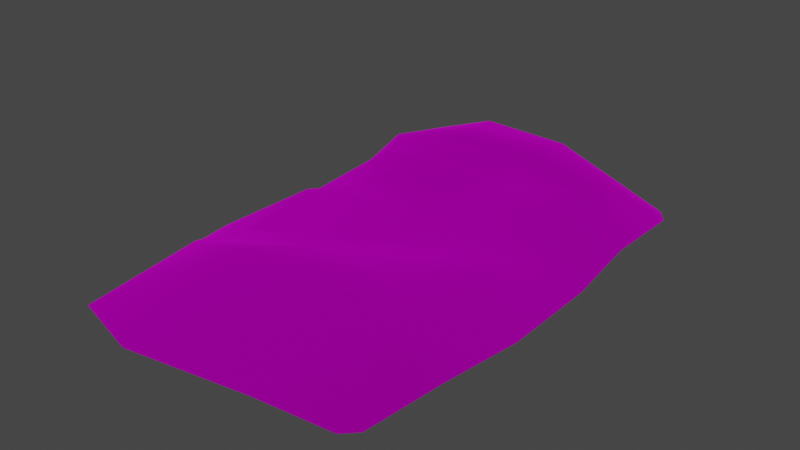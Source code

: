 # Source: bedroll_unpacked.blend  (saved by Blender 3.4.6; exported with 4.5.12 LTS)
import bpy
from mathutils import Matrix  # noqa: F401  (used for matrix-valued properties, if any)

bpy.ops.wm.read_factory_settings(use_empty=True)
scene = bpy.context.scene
scene.name = 'Scene'

# ---- collections
col_collection = bpy.data.collections.new('Collection'); scene.collection.children.link(col_collection)
col_export = bpy.data.collections.new('Export'); scene.collection.children.link(col_export)

# ---- images (referenced by path relative to the original .blend; pixels are not part of the script)
import os
ASSET_DIR = os.environ.get("B2B_ASSET_DIR", "")  # directory of the original .blend (textures are referenced by path, not embedded)
HERE = os.path.dirname(os.path.abspath(__file__))  # packed textures are extracted next to this script under _unpacked/

def load_image(name, relpath, width, height, colorspace="sRGB"):
    """Load a texture the original file referenced (path relative to the .blend, or extracted next to this script)."""
    p = next((c for c in (os.path.join(HERE, relpath), os.path.join(ASSET_DIR, relpath)) if relpath and os.path.exists(c)), "")
    if p:
        img = bpy.data.images.load(p, check_existing=True)
        img.name = name
    else:  # same state as the original file: an image datablock whose file is absent (Cycles renders it pink)
        img = bpy.data.images.new(name, width, height)
        img.source = "FILE"
        img.filepath = "//" + (relpath or name)
    img.colorspace_settings.name = colorspace
    return img
img_sk_01_png_001 = load_image('sk_01.png.001', 'sk_01.png', 1024, 1024, 'sRGB')

# ---- materials (node trees are filled in below, after node groups)
mat_dummymtl_rsrc_world_prop_knights_bedroll_model_bedroll_unpacked = bpy.data.materials.new('dummymtl-rsrc.world.prop.knights.bedroll.model_bedroll_unpacked')
mat_dummymtl_rsrc_world_prop_knights_bedroll_model_bedroll_unpacked.use_backface_culling = True
mat_dummymtl_rsrc_world_prop_knights_bedroll_model_bedroll_unpacked.use_transparent_shadow = False

# ---- material node trees
mat_dummymtl_rsrc_world_prop_knights_bedroll_model_bedroll_unpacked.use_nodes = True; mat_dummymtl_rsrc_world_prop_knights_bedroll_model_bedroll_unpacked.node_tree.nodes.clear()
_N = mat_dummymtl_rsrc_world_prop_knights_bedroll_model_bedroll_unpacked.node_tree.nodes; _L = mat_dummymtl_rsrc_world_prop_knights_bedroll_model_bedroll_unpacked.node_tree.links
n0 = _N.new('ShaderNodeBsdfPrincipled'); n0.name = 'Principled BSDF'; n0.location = (10, 300)
n0.distribution = 'GGX'
n0.subsurface_method = 'RANDOM_WALK_SKIN'
n0.inputs[1].default_value = 1.0
n0.inputs[2].default_value = 1.0
n0.inputs[27].default_value = (0.0, 0.0, 0.0, 1.0)
n0.inputs[28].default_value = 1.0
n1 = _N.new('ShaderNodeOutputMaterial'); n1.name = 'Material Output'; n1.location = (320, 270)
n2 = _N.new('ShaderNodeTexImage'); n2.name = 'Image Texture'; n2.location = (-367, 177)
n2.image = img_sk_01_png_001
_L.new(n0.outputs[0], n1.inputs[0])
_L.new(n2.outputs[0], n0.inputs[0])
n1.is_active_output = True

# ---- world
world_world = bpy.data.worlds.new('World'); scene.world = world_world
world_world.use_nodes = True; world_world.node_tree.nodes.clear()
_N = world_world.node_tree.nodes; _L = world_world.node_tree.links
n0 = _N.new('ShaderNodeOutputWorld'); n0.name = 'World Output'; n0.location = (300, 300)
n1 = _N.new('ShaderNodeBackground'); n1.name = 'Background'; n1.location = (10, 300)
n1.inputs[0].default_value = (0.05088, 0.05088, 0.05088, 1.0)
_L.new(n1.outputs[0], n0.inputs[0])
n0.is_active_output = True
world_world.color = (0.05088, 0.05088, 0.05088)
world_world.use_sun_shadow = False
world_world.sun_shadow_jitter_overblur = 0.0

# ---- meshes
me_rsrc_world_prop_knights_bedroll_model_bedroll_unpacked_01_mesh = bpy.data.meshes.new('rsrc.world.prop.knights.bedroll.model_bedroll_unpacked_01-Mesh[')
me_rsrc_world_prop_knights_bedroll_model_bedroll_unpacked_01_mesh.from_pydata([(0.7501, 0.0, -1.124), (0.5432, -0.1594, -0.7975), (0.6851, 0.0, -1.19), (0.2762, 0.0, -1.231), (0.7879, 0.0, -0.6995), (0.1711, -0.2499, -0.7437), (-0.3629, 0.0, -1.332), (0.6043, -0.1292, -0.561), (0.8429, 0.0, -0.274), (-0.2114, -0.28, -0.7908), (-0.7461, 0.0, -1.221), (-0.6042, -0.1594, -0.718), (-0.7983, 0.0, -0.7666), (-0.5431, -0.1292, -0.4524), (-0.8525, 0.0, -0.3222), (-0.1614, -0.1824, -0.471), (-0.5711, -0.1769, -0.03356), (-0.7893, 0.0, 0.221), (-0.1943, -0.06883, -0.07231), (-0.5409, -0.08018, 0.3178), (-0.154, -0.05104, 0.2756), (-0.2446, -0.1867, 0.611), (-0.6245, -0.1515, 0.6713), (-0.8278, 0.0, 0.7155), (0.2285, -0.05104, 0.3057), (0.5172, -0.153, 0.6282), (-0.6206, -0.213, 0.7207), (-0.7273, 0.0, 1.162), (-0.5245, -0.1995, 0.9661), (-0.6541, 0.0, 1.221), (-0.2417, -0.2949, 1.019), (-0.2568, 0.0, 1.226), (0.2279, 0.0, 1.318), (0.2242, -0.2949, 1.005), (0.7183, 0.0, 1.178), (0.5815, -0.2079, 0.8777), (0.7753, 0.0, 1.102), (0.7705, 0.0, 0.6876), (0.5195, -0.2335, 0.6786), (0.8333, 0.0, 0.2309), (0.1933, -0.308, 0.6609), (0.1941, -0.1857, 0.6138), (-0.2526, -0.3074, 0.6586), (0.6066, -0.08018, 0.1972), (0.5763, -0.1769, -0.1287), (0.1881, -0.06883, -0.02934), (0.2211, -0.1824, -0.4357)], [], [(0, 1, 2), (3, 2, 1), (4, 1, 0), (1, 5, 3), (6, 3, 5), (1, 4, 7), (5, 1, 7), (8, 7, 4), (5, 9, 6), (10, 6, 9), (9, 11, 10), (12, 10, 11), (13, 12, 11), (12, 13, 14), (15, 13, 11), (11, 9, 15), (13, 16, 14), (17, 14, 16), (18, 16, 13), (13, 15, 18), (16, 19, 17), (16, 18, 20), (20, 19, 16), (19, 20, 21), (41, 21, 20), (21, 22, 19), (22, 17, 19), (17, 22, 23), (20, 24, 41), (24, 20, 18), (25, 41, 24), (26, 23, 22), (23, 26, 27), (27, 26, 28), (27, 28, 29), (30, 29, 28), (30, 28, 26), (29, 30, 31), (32, 31, 30), (30, 33, 32), (34, 32, 33), (35, 34, 33), (34, 35, 36), (37, 36, 35), (35, 38, 37), (37, 38, 25), (39, 37, 25), (40, 38, 35), (35, 33, 40), (40, 41, 38), (25, 38, 41), (41, 40, 21), (42, 21, 40), (21, 42, 22), (42, 40, 33), (26, 22, 42), (33, 30, 42), (26, 42, 30), (25, 43, 39), (8, 39, 43), (24, 43, 25), (43, 44, 8), (7, 8, 44), (43, 24, 45), (45, 44, 43), (18, 45, 24), (45, 18, 15), (15, 46, 45), (44, 45, 46), (46, 7, 44), (46, 15, 9), (9, 5, 46), (7, 46, 5)])
me_rsrc_world_prop_knights_bedroll_model_bedroll_unpacked_01_mesh.polygons.foreach_set('use_smooth', [True] * 73)
_uv = me_rsrc_world_prop_knights_bedroll_model_bedroll_unpacked_01_mesh.uv_layers.new(name='UVMap')
_uv.uv.foreach_set('vector', [0.9346, 0.08529, 0.7918, 0.1869, 0.8971, 0.06086, 0.6617, 0.04554, 0.8971, 0.06086, 0.7918, 0.1869, 0.9563, 0.2429, 0.7918, 0.1869, 0.9346, 0.08529, 0.7918, 0.1869, 0.5936, 0.2072, 0.6617, 0.04554, 0.2938, 0.00792, 0.6617, 0.04554, 0.5936, 0.2072, 0.7918, 0.1869, 0.9563, 0.2429, 0.8243, 0.2764, 0.5936, 0.2072, 0.7918, 0.1869, 0.8243, 0.2764, 0.988, 0.4009, 0.8243, 0.2764, 0.9563, 0.2429, 0.5936, 0.2072, 0.3899, 0.2078, 0.2938, 0.00792, 0.07323, 0.04911, 0.2938, 0.00792, 0.3899, 0.2078, 0.3899, 0.2078, 0.1808, 0.217, 0.07323, 0.04911, 0.04317, 0.2179, 0.07323, 0.04911, 0.1808, 0.217, 0.2133, 0.3175, 0.04317, 0.2179, 0.1808, 0.217, 0.04317, 0.2179, 0.2133, 0.3175, 0.012, 0.383, 0.4165, 0.3105, 0.2133, 0.3175, 0.1808, 0.217, 0.1808, 0.217, 0.3899, 0.2078, 0.4165, 0.3105, 0.2133, 0.3175, 0.1984, 0.4761, 0.012, 0.383, 0.04841, 0.5847, 0.012, 0.383, 0.1984, 0.4761, 0.399, 0.4614, 0.1984, 0.4761, 0.2133, 0.3175, 0.2133, 0.3175, 0.4165, 0.3105, 0.399, 0.4614, 0.1984, 0.4761, 0.196, 0.6092, 0.04841, 0.5847, 0.1984, 0.4761, 0.399, 0.4614, 0.4205, 0.5932, 0.4205, 0.5932, 0.196, 0.6092, 0.1984, 0.4761, 0.196, 0.6092, 0.4205, 0.5932, 0.3722, 0.7096, 0.6058, 0.7122, 0.3722, 0.7096, 0.4205, 0.5932, 0.3722, 0.7096, 0.1837, 0.7324, 0.196, 0.6092, 0.1837, 0.7324, 0.04841, 0.5847, 0.196, 0.6092, 0.04841, 0.5847, 0.1837, 0.7324, 0.02621, 0.7683, 0.4205, 0.5932, 0.6242, 0.6046, 0.6058, 0.7122, 0.6242, 0.6046, 0.4205, 0.5932, 0.399, 0.4614, 0.7918, 0.7176, 0.6058, 0.7122, 0.6242, 0.6046, 0.1858, 0.7617, 0.02621, 0.7683, 0.1837, 0.7324, 0.02621, 0.7683, 0.1858, 0.7617, 0.08408, 0.9626, 0.08408, 0.9626, 0.1858, 0.7617, 0.2162, 0.8316, 0.08408, 0.9626, 0.2162, 0.8316, 0.1262, 0.9846, 0.3738, 0.8325, 0.1262, 0.9846, 0.2162, 0.8316, 0.3738, 0.8325, 0.2162, 0.8316, 0.1858, 0.7617, 0.1262, 0.9846, 0.3738, 0.8325, 0.3549, 0.9864, 0.634, 1.0, 0.3549, 0.9864, 0.3738, 0.8325, 0.3738, 0.8325, 0.6219, 0.8411, 0.634, 1.0, 0.9163, 0.9403, 0.634, 1.0, 0.6219, 0.8411, 0.8121, 0.8096, 0.9163, 0.9403, 0.6219, 0.8411, 0.9163, 0.9403, 0.8121, 0.8096, 0.9491, 0.9119, 0.967, 0.758, 0.9491, 0.9119, 0.8121, 0.8096, 0.8121, 0.8096, 0.7929, 0.7457, 0.967, 0.758, 0.967, 0.758, 0.7929, 0.7457, 0.7918, 0.7176, 0.9824, 0.5884, 0.967, 0.758, 0.7918, 0.7176, 0.6054, 0.739, 0.7929, 0.7457, 0.8121, 0.8096, 0.8121, 0.8096, 0.6219, 0.8411, 0.6054, 0.739, 0.6054, 0.739, 0.6058, 0.7122, 0.7929, 0.7457, 0.7918, 0.7176, 0.7929, 0.7457, 0.6058, 0.7122, 0.6058, 0.7122, 0.6054, 0.739, 0.3722, 0.7096, 0.368, 0.7382, 0.3722, 0.7096, 0.6054, 0.739, 0.3722, 0.7096, 0.368, 0.7382, 0.1837, 0.7324, 0.368, 0.7382, 0.6054, 0.739, 0.6219, 0.8411, 0.1858, 0.7617, 0.1837, 0.7324, 0.368, 0.7382, 0.6219, 0.8411, 0.3738, 0.8325, 0.368, 0.7382, 0.1858, 0.7617, 0.368, 0.7382, 0.3738, 0.8325, 0.7918, 0.7176, 0.8071, 0.5635, 0.9824, 0.5884, 0.988, 0.4009, 0.9824, 0.5884, 0.8071, 0.5635, 0.6242, 0.6046, 0.8071, 0.5635, 0.7918, 0.7176, 0.8071, 0.5635, 0.8025, 0.4401, 0.988, 0.4009, 0.8243, 0.2764, 0.988, 0.4009, 0.8025, 0.4401, 0.8071, 0.5635, 0.6242, 0.6046, 0.6027, 0.4777, 0.6027, 0.4777, 0.8025, 0.4401, 0.8071, 0.5635, 0.399, 0.4614, 0.6027, 0.4777, 0.6242, 0.6046, 0.6027, 0.4777, 0.399, 0.4614, 0.4165, 0.3105, 0.4165, 0.3105, 0.6202, 0.3238, 0.6027, 0.4777, 0.8025, 0.4401, 0.6027, 0.4777, 0.6202, 0.3238, 0.6202, 0.3238, 0.8243, 0.2764, 0.8025, 0.4401, 0.6202, 0.3238, 0.4165, 0.3105, 0.3899, 0.2078, 0.3899, 0.2078, 0.5936, 0.2072, 0.6202, 0.3238, 0.8243, 0.2764, 0.6202, 0.3238, 0.5936, 0.2072])
me_rsrc_world_prop_knights_bedroll_model_bedroll_unpacked_01_mesh.materials.append(mat_dummymtl_rsrc_world_prop_knights_bedroll_model_bedroll_unpacked)
me_rsrc_world_prop_knights_bedroll_model_bedroll_unpacked_01_mesh.update()
me_rsrc_world_prop_knights_bedroll_model_bedroll_unpacked_01_mesh.normals_split_custom_set([tuple(v) for v in zip(*[iter([0.366, -0.9064, -0.2109, 0.3225, -0.9346, -0.1504, 0.1495, -0.9336, -0.3256, 0.07975, -0.9057, -0.4164, 0.1495, -0.9336, -0.3256, 0.3225, -0.9346, -0.1504, 0.5511, -0.8327, -0.05342, 0.3225, -0.9346, -0.1504, 0.366, -0.9064, -0.2109, 0.3225, -0.9346, -0.1504, 0.1288, -0.985, -0.1149, 0.07975, -0.9057, -0.4164, -0.0307, -0.8954, -0.4442, 0.07975, -0.9057, -0.4164, 0.1288, -0.985, -0.1149, 0.3225, -0.9346, -0.1504, 0.5511, -0.8327, -0.05342, 0.3882, -0.9213, -0.02147, 0.1288, -0.985, -0.1149, 0.3225, -0.9346, -0.1504, 0.3882, -0.9213, -0.02147, 0.5236, -0.8519, 0.0008384, 0.3882, -0.9213, -0.02147, 0.5511, -0.8327, -0.05342, 0.1288, -0.985, -0.1149, -0.07413, -0.9926, -0.0958, -0.0307, -0.8954, -0.4442, -0.3056, -0.9066, -0.2911, -0.0307, -0.8954, -0.4442, -0.07413, -0.9926, -0.0958, -0.07413, -0.9926, -0.0958, -0.4525, -0.8897, 0.06099, -0.3056, -0.9066, -0.2911, -0.5785, -0.8157, -0.002015, -0.3056, -0.9066, -0.2911, -0.4525, -0.8897, 0.06099, -0.2436, -0.9683, 0.05448, -0.5785, -0.8157, -0.002015, -0.4525, -0.8897, 0.06099, -0.5785, -0.8157, -0.002015, -0.2436, -0.9683, 0.05448, -0.4607, -0.8862, -0.04964, -0.0876, -0.9583, 0.2721, -0.2436, -0.9683, 0.05448, -0.4525, -0.8897, 0.06099, -0.4525, -0.8897, 0.06099, -0.07413, -0.9926, -0.0958, -0.0876, -0.9583, 0.2721, -0.2436, -0.9683, 0.05448, -0.1572, -0.9861, 0.05324, -0.4607, -0.8862, -0.04964, -0.447, -0.8933, 0.04803, -0.4607, -0.8862, -0.04964, -0.1572, -0.9861, 0.05324, 0.08683, -0.9904, 0.1079, -0.1572, -0.9861, 0.05324, -0.2436, -0.9683, 0.05448, -0.2436, -0.9683, 0.05448, -0.0876, -0.9583, 0.2721, 0.08683, -0.9904, 0.1079, -0.1572, -0.9861, 0.05324, -0.129, -0.9908, -0.04106, -0.447, -0.8933, 0.04803, -0.1572, -0.9861, 0.05324, 0.08683, -0.9904, 0.1079, 0.05955, -0.9892, -0.1337, 0.05955, -0.9892, -0.1337, -0.129, -0.9908, -0.04106, -0.1572, -0.9861, 0.05324, -0.129, -0.9908, -0.04106, 0.05955, -0.9892, -0.1337, -0.08419, -0.3667, -0.9265, 0.06148, -0.9179, -0.3921, -0.08419, -0.3667, -0.9265, 0.05955, -0.9892, -0.1337, -0.08419, -0.3667, -0.9265, -0.416, -0.7701, -0.4837, -0.129, -0.9908, -0.04106, -0.416, -0.7701, -0.4837, -0.447, -0.8933, 0.04803, -0.129, -0.9908, -0.04106, -0.447, -0.8933, 0.04803, -0.416, -0.7701, -0.4837, -0.6672, -0.7449, 0.001204, 0.05955, -0.9892, -0.1337, -0.01608, -0.9868, -0.1614, 0.06148, -0.9179, -0.3921, -0.01608, -0.9868, -0.1614, 0.05955, -0.9892, -0.1337, 0.08683, -0.9904, 0.1079, 0.2811, -0.7932, -0.5402, 0.06148, -0.9179, -0.3921, -0.01608, -0.9868, -0.1614, -0.5009, -0.8239, -0.2653, -0.6672, -0.7449, 0.001204, -0.416, -0.7701, -0.4837, -0.6672, -0.7449, 0.001204, -0.5009, -0.8239, -0.2653, -0.492, -0.7973, 0.3498, -0.492, -0.7973, 0.3498, -0.5009, -0.8239, -0.2653, -0.4159, -0.8559, 0.3074, -0.492, -0.7973, 0.3498, -0.4159, -0.8559, 0.3074, -0.2763, -0.7743, 0.5694, -0.1339, -0.8932, 0.4293, -0.2763, -0.7743, 0.5694, -0.4159, -0.8559, 0.3074, -0.1339, -0.8932, 0.4293, -0.4159, -0.8559, 0.3074, -0.5009, -0.8239, -0.2653, -0.2763, -0.7743, 0.5694, -0.1339, -0.8932, 0.4293, -0.08194, -0.5761, 0.8133, 0.06753, -0.6972, 0.7137, -0.08194, -0.5761, 0.8133, -0.1339, -0.8932, 0.4293, -0.1339, -0.8932, 0.4293, 0.1383, -0.9192, 0.3688, 0.06753, -0.6972, 0.7137, 0.3617, -0.8042, 0.4716, 0.06753, -0.6972, 0.7137, 0.1383, -0.9192, 0.3688, 0.4981, -0.8584, 0.123, 0.3617, -0.8042, 0.4716, 0.1383, -0.9192, 0.3688, 0.3617, -0.8042, 0.4716, 0.4981, -0.8584, 0.123, 0.5726, -0.7858, 0.2336, 0.6238, -0.7796, -0.05616, 0.5726, -0.7858, 0.2336, 0.4981, -0.8584, 0.123, 0.4981, -0.8584, 0.123, 0.3754, -0.8102, -0.4502, 0.6238, -0.7796, -0.05616, 0.6238, -0.7796, -0.05616, 0.3754, -0.8102, -0.4502, 0.2811, -0.7932, -0.5402, 0.3718, -0.9283, -0.01155, 0.6238, -0.7796, -0.05616, 0.2811, -0.7932, -0.5402, 0.1065, -0.8366, -0.5373, 0.3754, -0.8102, -0.4502, 0.4981, -0.8584, 0.123, 0.4981, -0.8584, 0.123, 0.1383, -0.9192, 0.3688, 0.1065, -0.8366, -0.5373, 0.1065, -0.8366, -0.5373, 0.06148, -0.9179, -0.3921, 0.3754, -0.8102, -0.4502, 0.2811, -0.7932, -0.5402, 0.3754, -0.8102, -0.4502, 0.06148, -0.9179, -0.3921, 0.06148, -0.9179, -0.3921, 0.1065, -0.8366, -0.5373, -0.08419, -0.3667, -0.9265, -0.1282, -0.8331, -0.538, -0.08419, -0.3667, -0.9265, 0.1065, -0.8366, -0.5373, -0.08419, -0.3667, -0.9265, -0.1282, -0.8331, -0.538, -0.416, -0.7701, -0.4837, -0.1282, -0.8331, -0.538, 0.1065, -0.8366, -0.5373, 0.1383, -0.9192, 0.3688, -0.5009, -0.8239, -0.2653, -0.416, -0.7701, -0.4837, -0.1282, -0.8331, -0.538, 0.1383, -0.9192, 0.3688, -0.1339, -0.8932, 0.4293, -0.1282, -0.8331, -0.538, -0.5009, -0.8239, -0.2653, -0.1282, -0.8331, -0.538, -0.1339, -0.8932, 0.4293, 0.2811, -0.7932, -0.5402, 0.1677, -0.9857, 0.01941, 0.3718, -0.9283, -0.01155, 0.5236, -0.8519, 0.0008384, 0.3718, -0.9283, -0.01155, 0.1677, -0.9857, 0.01941, -0.01608, -0.9868, -0.1614, 0.1677, -0.9857, 0.01941, 0.2811, -0.7932, -0.5402, 0.1677, -0.9857, 0.01941, 0.2271, -0.9634, 0.1428, 0.5236, -0.8519, 0.0008384, 0.3882, -0.9213, -0.02147, 0.5236, -0.8519, 0.0008384, 0.2271, -0.9634, 0.1428, 0.1677, -0.9857, 0.01941, -0.01608, -0.9868, -0.1614, -0.07931, -0.9811, 0.1763, -0.07931, -0.9811, 0.1763, 0.2271, -0.9634, 0.1428, 0.1677, -0.9857, 0.01941, 0.08683, -0.9904, 0.1079, -0.07931, -0.9811, 0.1763, -0.01608, -0.9868, -0.1614, -0.07931, -0.9811, 0.1763, 0.08683, -0.9904, 0.1079, -0.0876, -0.9583, 0.2721, -0.0876, -0.9583, 0.2721, 0.02799, -0.9826, 0.1834, -0.07931, -0.9811, 0.1763, 0.2271, -0.9634, 0.1428, -0.07931, -0.9811, 0.1763, 0.02799, -0.9826, 0.1834, 0.02799, -0.9826, 0.1834, 0.3882, -0.9213, -0.02147, 0.2271, -0.9634, 0.1428, 0.02799, -0.9826, 0.1834, -0.0876, -0.9583, 0.2721, -0.07413, -0.9926, -0.0958, -0.07413, -0.9926, -0.0958, 0.1288, -0.985, -0.1149, 0.02799, -0.9826, 0.1834, 0.3882, -0.9213, -0.02147, 0.02799, -0.9826, 0.1834, 0.1288, -0.985, -0.1149])] * 3)])

# ---- objects
ob_bedroll_model_bedroll_unpacked_01_mesh_0 = bpy.data.objects.new('bedroll.model_bedroll_unpacked_01-Mesh[0]', me_rsrc_world_prop_knights_bedroll_model_bedroll_unpacked_01_mesh)

# ---- transforms, parenting, visibility, modifiers, constraints
ob_bedroll_model_bedroll_unpacked_01_mesh_0.location = (0.0, 0.0, 0.0)
ob_bedroll_model_bedroll_unpacked_01_mesh_0.rotation_mode = 'QUATERNION'
ob_bedroll_model_bedroll_unpacked_01_mesh_0.rotation_quaternion = (0.7071, -0.7071, -1.57e-16, -9.358e-24)

# ---- collection membership
scene.collection.objects.link(ob_bedroll_model_bedroll_unpacked_01_mesh_0)

# ---- scene / render settings (as saved in the file)
scene.frame_start = 1; scene.frame_end = 250; scene.frame_set(1)
scene.render.engine = 'BLENDER_EEVEE_NEXT'
scene.cycles.sampling_pattern = 'TABULATED_SOBOL'
scene.cycles.use_light_tree = False
scene.view_settings.view_transform = 'Filmic'
bpy.context.view_layer.update()

# ---- added for rendering (the .blend has no active camera and no usable light): camera, sun
cam_auto = bpy.data.cameras.new('AutoCamera')
cam_auto.lens = 50.0
cam_auto.sensor_width = 36.0
cam_auto.clip_end = 1000.0
ob_auto_camera = bpy.data.objects.new('AutoCamera', cam_auto)
scene.collection.objects.link(ob_auto_camera)
ob_auto_camera.location = (2.91981, -3.5166, 2.49368)
ob_auto_camera.rotation_euler = (1.09748, -7.21219e-08, 0.694738)
scene.camera = ob_auto_camera
light_auto_sun = bpy.data.lights.new('AutoSun', 'SUN')
light_auto_sun.energy = 3.0
light_auto_sun.angle = 0.0523599
ob_auto_sun = bpy.data.objects.new('AutoSun', light_auto_sun)
scene.collection.objects.link(ob_auto_sun)
ob_auto_sun.rotation_euler = (0.872665, 0.174533, 0.523599)
bpy.context.view_layer.update()
